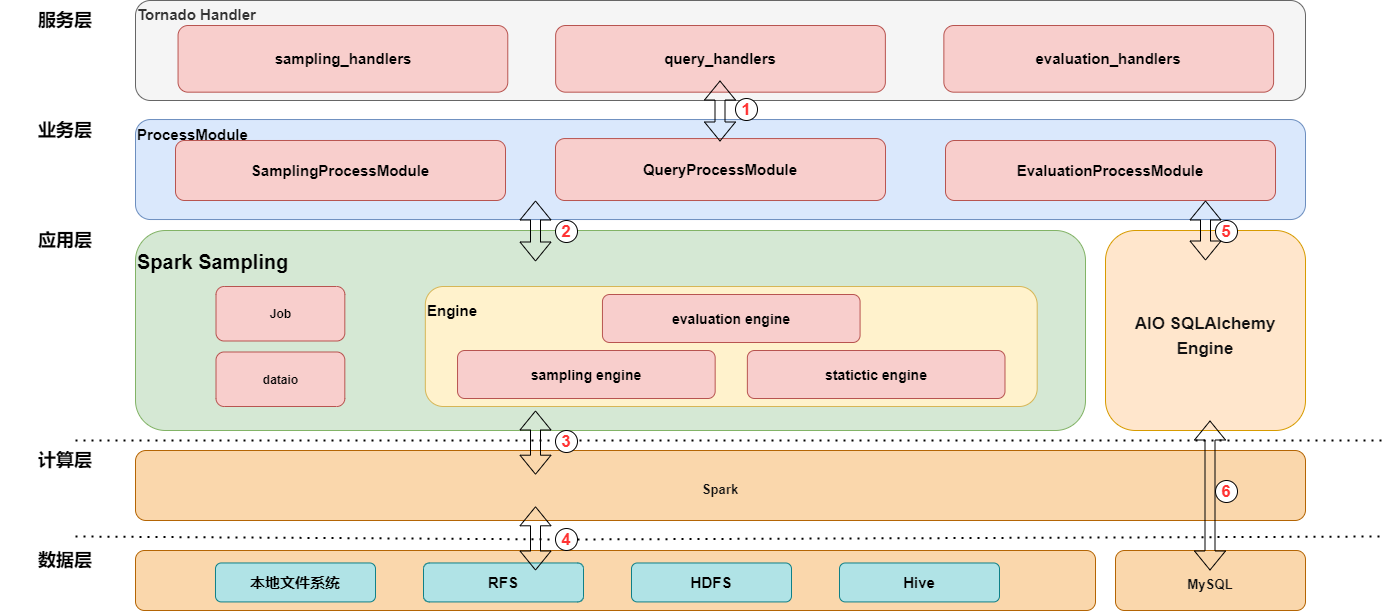

The diagram above was exported from draw.io. Its source (the exported page's mxGraphModel, read from the mxfile embedded in the PNG):
<mxGraphModel dx="982" dy="2025" grid="1" gridSize="10" guides="1" tooltips="1" connect="1" arrows="1" fold="1" page="0" pageScale="1" pageWidth="827" pageHeight="1169" math="0" shadow="0">
  <root>
    <mxCell id="0" />
    <mxCell id="1" parent="0" />
    <mxCell id="2HxVufsvWMCOda1rdbdP-23" value="&lt;h3 style=&quot;margin-top: 1.90909em ; margin-bottom: 1.27273em ; font-stretch: inherit ; font-size: 1.1em ; line-height: 1.5 ; font-family: , &amp;#34;blinkmacsystemfont&amp;#34; , &amp;#34;helvetica neue&amp;#34; , &amp;#34;pingfang sc&amp;#34; , &amp;#34;microsoft yahei&amp;#34; , &amp;#34;source han sans sc&amp;#34; , &amp;#34;noto sans cjk sc&amp;#34; , &amp;#34;wenquanyi micro hei&amp;#34; , sans-serif ; clear: left ; color: rgb(18 , 18 , 18)&quot;&gt;Spark&lt;/h3&gt;" style="rounded=1;whiteSpace=wrap;html=1;fillColor=#fad7ac;strokeColor=#b46504;fontStyle=0;fontFamily=Helvetica;" parent="1" vertex="1">
      <mxGeometry x="-80" y="380" width="1170" height="70" as="geometry" />
    </mxCell>
    <mxCell id="2HxVufsvWMCOda1rdbdP-35" value="" style="group" parent="1" vertex="1" connectable="0">
      <mxGeometry x="-80" y="160" width="950" height="200" as="geometry" />
    </mxCell>
    <mxCell id="2HxVufsvWMCOda1rdbdP-2" value="&lt;b style=&quot;font-size: 20px&quot;&gt;&lt;font style=&quot;font-size: 20px&quot;&gt;Spark Sampling&lt;br&gt;&lt;/font&gt;&lt;br style=&quot;font-size: 34px&quot;&gt;&lt;/b&gt;" style="rounded=1;whiteSpace=wrap;html=1;align=left;fillColor=#d5e8d4;strokeColor=#82b366;fontSize=34;verticalAlign=top;" parent="2HxVufsvWMCOda1rdbdP-35" vertex="1">
      <mxGeometry width="950" height="200" as="geometry" />
    </mxCell>
    <mxCell id="2HxVufsvWMCOda1rdbdP-15" value="" style="group" parent="2HxVufsvWMCOda1rdbdP-35" vertex="1" connectable="0">
      <mxGeometry x="289.8305084745762" y="56.00000000000001" width="611.864406779661" height="120" as="geometry" />
    </mxCell>
    <mxCell id="2HxVufsvWMCOda1rdbdP-16" value="Engine&lt;br style=&quot;font-size: 15px&quot;&gt;&lt;br style=&quot;font-size: 15px&quot;&gt;&lt;br style=&quot;font-size: 15px&quot;&gt;&lt;br style=&quot;font-size: 15px&quot;&gt;&lt;br style=&quot;font-size: 15px&quot;&gt;" style="rounded=1;whiteSpace=wrap;html=1;fillColor=#fff2cc;strokeColor=#d6b656;fontStyle=1;align=left;fontSize=15;" parent="2HxVufsvWMCOda1rdbdP-15" vertex="1">
      <mxGeometry width="611.864406779661" height="120" as="geometry" />
    </mxCell>
    <mxCell id="2HxVufsvWMCOda1rdbdP-17" value="&lt;b style=&quot;font-size: 14px;&quot;&gt;&lt;font style=&quot;font-size: 14px;&quot;&gt;sampling engine&lt;br style=&quot;font-size: 14px;&quot;&gt;&lt;/font&gt;&lt;/b&gt;" style="rounded=1;whiteSpace=wrap;html=1;align=center;fillColor=#f8cecc;strokeColor=#b85450;fontSize=14;" parent="2HxVufsvWMCOda1rdbdP-15" vertex="1">
      <mxGeometry x="32.20338983050847" y="64.00000000000001" width="257.62711864406776" height="48" as="geometry" />
    </mxCell>
    <mxCell id="2HxVufsvWMCOda1rdbdP-18" value="&lt;b style=&quot;font-size: 14px&quot;&gt;&lt;font style=&quot;font-size: 14px&quot;&gt;statictic engine&lt;br style=&quot;font-size: 14px&quot;&gt;&lt;/font&gt;&lt;/b&gt;" style="rounded=1;whiteSpace=wrap;html=1;align=center;fillColor=#f8cecc;strokeColor=#b85450;fontSize=14;" parent="2HxVufsvWMCOda1rdbdP-15" vertex="1">
      <mxGeometry x="322.0338983050847" y="64.00000000000001" width="257.62711864406776" height="48" as="geometry" />
    </mxCell>
    <mxCell id="2HxVufsvWMCOda1rdbdP-19" value="&lt;b style=&quot;font-size: 14px&quot;&gt;&lt;font style=&quot;font-size: 14px&quot;&gt;evaluation engine&lt;br style=&quot;font-size: 14px&quot;&gt;&lt;/font&gt;&lt;/b&gt;" style="rounded=1;whiteSpace=wrap;html=1;align=center;fillColor=#f8cecc;strokeColor=#b85450;fontSize=14;" parent="2HxVufsvWMCOda1rdbdP-15" vertex="1">
      <mxGeometry x="177.1186440677966" y="8.000000000000002" width="257.62711864406776" height="48" as="geometry" />
    </mxCell>
    <mxCell id="2HxVufsvWMCOda1rdbdP-21" value="Job" style="rounded=1;whiteSpace=wrap;html=1;fillColor=#f8cecc;strokeColor=#b85450;fontStyle=1" parent="2HxVufsvWMCOda1rdbdP-35" vertex="1">
      <mxGeometry x="80.50847457627117" y="56.00000000000001" width="128.8135593220339" height="54.496" as="geometry" />
    </mxCell>
    <mxCell id="2HxVufsvWMCOda1rdbdP-22" value="dataio" style="rounded=1;whiteSpace=wrap;html=1;fillColor=#f8cecc;strokeColor=#b85450;fontStyle=1" parent="2HxVufsvWMCOda1rdbdP-35" vertex="1">
      <mxGeometry x="80.50847457627117" y="121.50400000000002" width="128.8135593220339" height="54.496" as="geometry" />
    </mxCell>
    <mxCell id="2HxVufsvWMCOda1rdbdP-50" value="" style="shape=flexArrow;endArrow=classic;html=1;fontFamily=Helvetica;fontSize=34;startArrow=block;" parent="2HxVufsvWMCOda1rdbdP-35" edge="1">
      <mxGeometry width="50" height="50" relative="1" as="geometry">
        <mxPoint x="399.9966666666666" y="180.00368421052627" as="sourcePoint" />
        <mxPoint x="399.9966666666666" y="244.21421052631575" as="targetPoint" />
      </mxGeometry>
    </mxCell>
    <mxCell id="2HxVufsvWMCOda1rdbdP-14" value="&lt;h3 style=&quot;margin-top: 1.90909em; margin-bottom: 1.27273em; font-stretch: inherit; font-size: 17px; line-height: 1.5; clear: left; color: rgb(18, 18, 18);&quot;&gt;AIO SQLAlchemy Engine&lt;/h3&gt;" style="rounded=1;whiteSpace=wrap;html=1;fillColor=#ffe6cc;strokeColor=#d79b00;fontStyle=0;fontSize=17;" parent="1" vertex="1">
      <mxGeometry x="890" y="160" width="200" height="200" as="geometry" />
    </mxCell>
    <mxCell id="2HxVufsvWMCOda1rdbdP-39" value="" style="group;" parent="1" vertex="1" connectable="0">
      <mxGeometry x="-80" y="50" width="1170" height="122" as="geometry" />
    </mxCell>
    <mxCell id="2HxVufsvWMCOda1rdbdP-1" value="&lt;div&gt;&lt;font style=&quot;font-size: 15px&quot;&gt;ProcessModule&lt;/font&gt;&lt;/div&gt;&lt;div&gt;&lt;br&gt;&lt;/div&gt;&lt;div&gt;&lt;br&gt;&lt;/div&gt;&lt;div&gt;&lt;br&gt;&lt;/div&gt;&lt;div&gt;&lt;br&gt;&lt;/div&gt;&lt;div&gt;&lt;br&gt;&lt;/div&gt;" style="rounded=1;whiteSpace=wrap;html=1;align=left;fontStyle=1;fillColor=#dae8fc;strokeColor=#6c8ebf;" parent="2HxVufsvWMCOda1rdbdP-39" vertex="1">
      <mxGeometry y="-0.97" width="1170" height="100" as="geometry" />
    </mxCell>
    <mxCell id="2HxVufsvWMCOda1rdbdP-4" value="SamplingProcessModule" style="rounded=1;whiteSpace=wrap;html=1;fillColor=#f8cecc;strokeColor=#b85450;fontStyle=1;fontSize=15;" parent="2HxVufsvWMCOda1rdbdP-39" vertex="1">
      <mxGeometry x="40" y="19.99" width="330" height="60.01" as="geometry" />
    </mxCell>
    <mxCell id="2HxVufsvWMCOda1rdbdP-12" value="QueryProcessModule" style="rounded=1;whiteSpace=wrap;html=1;fillColor=#f8cecc;strokeColor=#b85450;fontStyle=1;fontSize=15;" parent="2HxVufsvWMCOda1rdbdP-39" vertex="1">
      <mxGeometry x="420" y="18.07" width="330" height="61.93" as="geometry" />
    </mxCell>
    <mxCell id="2HxVufsvWMCOda1rdbdP-13" value="EvaluationProcessModule" style="rounded=1;whiteSpace=wrap;html=1;fillColor=#f8cecc;strokeColor=#b85450;fontStyle=1;fontSize=15;" parent="2HxVufsvWMCOda1rdbdP-39" vertex="1">
      <mxGeometry x="810" y="20" width="330" height="60" as="geometry" />
    </mxCell>
    <mxCell id="2HxVufsvWMCOda1rdbdP-48" value="" style="shape=flexArrow;endArrow=classic;html=1;fontFamily=Helvetica;fontSize=34;startArrow=block;" parent="2HxVufsvWMCOda1rdbdP-39" edge="1">
      <mxGeometry width="50" height="50" relative="1" as="geometry">
        <mxPoint x="400" y="80" as="sourcePoint" />
        <mxPoint x="400" y="141" as="targetPoint" />
      </mxGeometry>
    </mxCell>
    <mxCell id="w-1d1ukkytcrAYm2lBea-3" value="2" style="ellipse;whiteSpace=wrap;html=1;aspect=fixed;fontSize=17;labelBackgroundColor=none;fontColor=#FF3333;fontStyle=1" parent="2HxVufsvWMCOda1rdbdP-39" vertex="1">
      <mxGeometry x="420" y="100" width="22" height="22" as="geometry" />
    </mxCell>
    <mxCell id="2HxVufsvWMCOda1rdbdP-7" style="edgeStyle=none;rounded=0;jumpStyle=none;orthogonalLoop=1;jettySize=auto;html=1;exitX=0.5;exitY=1;exitDx=0;exitDy=0;startArrow=none;startFill=0;endArrow=classic;endFill=1;strokeColor=#000000;" parent="1" edge="1">
      <mxGeometry relative="1" as="geometry">
        <mxPoint x="195" y="338.75" as="sourcePoint" />
        <mxPoint x="195" y="338.75" as="targetPoint" />
      </mxGeometry>
    </mxCell>
    <mxCell id="2HxVufsvWMCOda1rdbdP-24" value="" style="endArrow=none;dashed=1;html=1;dashPattern=1 3;strokeWidth=2;fontFamily=Helvetica;fontSize=34;" parent="1" source="w-1d1ukkytcrAYm2lBea-5" edge="1">
      <mxGeometry width="50" height="50" relative="1" as="geometry">
        <mxPoint x="-140" y="466" as="sourcePoint" />
        <mxPoint x="1170" y="466" as="targetPoint" />
      </mxGeometry>
    </mxCell>
    <mxCell id="2HxVufsvWMCOda1rdbdP-25" value="" style="endArrow=none;dashed=1;html=1;dashPattern=1 3;strokeWidth=2;fontFamily=Helvetica;fontSize=34;" parent="1" edge="1">
      <mxGeometry width="50" height="50" relative="1" as="geometry">
        <mxPoint x="-140" y="370" as="sourcePoint" />
        <mxPoint x="1170" y="370" as="targetPoint" />
      </mxGeometry>
    </mxCell>
    <mxCell id="2HxVufsvWMCOda1rdbdP-33" value="" style="group;fontSize=9;" parent="1" vertex="1" connectable="0">
      <mxGeometry x="-80" y="-70" width="1170" height="100" as="geometry" />
    </mxCell>
    <mxCell id="2HxVufsvWMCOda1rdbdP-3" value="&lt;div style=&quot;font-size: 15px&quot;&gt;&lt;font style=&quot;font-size: 15px&quot;&gt;Tornado Handler&lt;/font&gt;&lt;/div&gt;&lt;div style=&quot;font-size: 15px&quot;&gt;&lt;br&gt;&lt;/div&gt;&lt;font style=&quot;font-size: 15px&quot;&gt;&lt;br&gt;&lt;br&gt;&lt;/font&gt;&lt;div style=&quot;font-size: 15px&quot;&gt;&lt;br&gt;&lt;/div&gt;" style="rounded=1;whiteSpace=wrap;html=1;align=left;fontStyle=1;fillColor=#f5f5f5;strokeColor=#666666;fontColor=#333333;" parent="2HxVufsvWMCOda1rdbdP-33" vertex="1">
      <mxGeometry width="1170" height="100" as="geometry" />
    </mxCell>
    <mxCell id="2HxVufsvWMCOda1rdbdP-9" value="sampling_handlers" style="rounded=1;whiteSpace=wrap;html=1;fillColor=#f8cecc;strokeColor=#b85450;fontSize=15;fontStyle=1" parent="2HxVufsvWMCOda1rdbdP-33" vertex="1">
      <mxGeometry x="42.54545454545453" y="25" width="329.7272727272727" height="66.66666666666667" as="geometry" />
    </mxCell>
    <mxCell id="2HxVufsvWMCOda1rdbdP-10" value="query_handlers" style="rounded=1;whiteSpace=wrap;html=1;fillColor=#f8cecc;strokeColor=#b85450;fontSize=15;fontStyle=1" parent="2HxVufsvWMCOda1rdbdP-33" vertex="1">
      <mxGeometry x="420.1363636363635" y="25" width="329.7272727272727" height="66.66666666666667" as="geometry" />
    </mxCell>
    <mxCell id="2HxVufsvWMCOda1rdbdP-11" value="evaluation_handlers" style="rounded=1;whiteSpace=wrap;html=1;fillColor=#f8cecc;strokeColor=#b85450;fontSize=15;fontStyle=1" parent="2HxVufsvWMCOda1rdbdP-33" vertex="1">
      <mxGeometry x="808.3636363636361" y="25" width="329.7272727272727" height="66.66666666666667" as="geometry" />
    </mxCell>
    <mxCell id="2HxVufsvWMCOda1rdbdP-55" value="" style="shape=flexArrow;endArrow=classic;html=1;fontFamily=Helvetica;fontSize=34;startArrow=block;" parent="2HxVufsvWMCOda1rdbdP-33" edge="1">
      <mxGeometry width="50" height="50" relative="1" as="geometry">
        <mxPoint x="584.5" y="80" as="sourcePoint" />
        <mxPoint x="584.5" y="141" as="targetPoint" />
      </mxGeometry>
    </mxCell>
    <mxCell id="2HxVufsvWMCOda1rdbdP-53" value="&lt;h3 style=&quot;margin-top: 1.90909em ; margin-bottom: 1.27273em ; font-stretch: inherit ; font-size: 1.1em ; line-height: 1.5 ; font-family: , &amp;#34;blinkmacsystemfont&amp;#34; , &amp;#34;helvetica neue&amp;#34; , &amp;#34;pingfang sc&amp;#34; , &amp;#34;microsoft yahei&amp;#34; , &amp;#34;source han sans sc&amp;#34; , &amp;#34;noto sans cjk sc&amp;#34; , &amp;#34;wenquanyi micro hei&amp;#34; , sans-serif ; clear: left ; color: rgb(18 , 18 , 18)&quot;&gt;MySQL&lt;/h3&gt;" style="rounded=1;whiteSpace=wrap;html=1;fillColor=#fad7ac;strokeColor=#b46504;fontStyle=0;" parent="1" vertex="1">
      <mxGeometry x="900" y="480" width="190" height="60" as="geometry" />
    </mxCell>
    <mxCell id="2HxVufsvWMCOda1rdbdP-52" value="" style="shape=flexArrow;endArrow=classic;html=1;fontFamily=Helvetica;fontSize=34;startArrow=block;" parent="1" edge="1">
      <mxGeometry width="50" height="50" relative="1" as="geometry">
        <mxPoint x="994.5" y="350" as="sourcePoint" />
        <mxPoint x="994.5" y="500" as="targetPoint" />
      </mxGeometry>
    </mxCell>
    <mxCell id="2HxVufsvWMCOda1rdbdP-56" value="计算层" style="text;html=1;strokeColor=none;fillColor=none;align=center;verticalAlign=middle;whiteSpace=wrap;rounded=0;fontSize=18;fontStyle=1" parent="1" vertex="1">
      <mxGeometry x="-190" y="380" width="80" height="20" as="geometry" />
    </mxCell>
    <mxCell id="2HxVufsvWMCOda1rdbdP-57" value="应用层" style="text;html=1;strokeColor=none;fillColor=none;align=center;verticalAlign=middle;whiteSpace=wrap;rounded=0;fontSize=18;fontStyle=1" parent="1" vertex="1">
      <mxGeometry x="-215" y="160" width="130" height="20" as="geometry" />
    </mxCell>
    <mxCell id="2HxVufsvWMCOda1rdbdP-58" value="业务层" style="text;html=1;strokeColor=none;fillColor=none;align=center;verticalAlign=middle;whiteSpace=wrap;rounded=0;fontSize=18;fontStyle=1" parent="1" vertex="1">
      <mxGeometry x="-190" y="50" width="80" height="20" as="geometry" />
    </mxCell>
    <mxCell id="2HxVufsvWMCOda1rdbdP-59" value="服务层" style="text;html=1;strokeColor=none;fillColor=none;align=center;verticalAlign=middle;whiteSpace=wrap;rounded=0;fontSize=18;fontStyle=1" parent="1" vertex="1">
      <mxGeometry x="-190" y="-60" width="80" height="20" as="geometry" />
    </mxCell>
    <mxCell id="2HxVufsvWMCOda1rdbdP-62" value="数据层" style="text;html=1;strokeColor=none;fillColor=none;align=center;verticalAlign=middle;whiteSpace=wrap;rounded=0;fontSize=18;fontStyle=1" parent="1" vertex="1">
      <mxGeometry x="-190" y="480" width="80" height="20" as="geometry" />
    </mxCell>
    <mxCell id="2HxVufsvWMCOda1rdbdP-47" value="" style="shape=flexArrow;endArrow=classic;html=1;fontFamily=Helvetica;fontSize=34;startArrow=block;" parent="1" edge="1">
      <mxGeometry width="50" height="50" relative="1" as="geometry">
        <mxPoint x="990" y="190" as="sourcePoint" />
        <mxPoint x="990" y="130" as="targetPoint" />
      </mxGeometry>
    </mxCell>
    <mxCell id="sTHwzMfDHDHEv-8DSL1a-1" value="" style="group" parent="1" vertex="1" connectable="0">
      <mxGeometry x="-80" y="480" width="960" height="60" as="geometry" />
    </mxCell>
    <mxCell id="2HxVufsvWMCOda1rdbdP-40" value="&lt;h3 style=&quot;margin-top: 1.90909em ; margin-bottom: 1.27273em ; font-stretch: inherit ; font-size: 1.1em ; line-height: 1.5 ; font-family: , &amp;#34;blinkmacsystemfont&amp;#34; , &amp;#34;helvetica neue&amp;#34; , &amp;#34;pingfang sc&amp;#34; , &amp;#34;microsoft yahei&amp;#34; , &amp;#34;source han sans sc&amp;#34; , &amp;#34;noto sans cjk sc&amp;#34; , &amp;#34;wenquanyi micro hei&amp;#34; , sans-serif ; clear: left ; color: rgb(18 , 18 , 18)&quot;&gt;&lt;br&gt;&lt;/h3&gt;" style="rounded=1;whiteSpace=wrap;html=1;fillColor=#fad7ac;strokeColor=#b46504;fontStyle=0" parent="sTHwzMfDHDHEv-8DSL1a-1" vertex="1">
      <mxGeometry width="960" height="60" as="geometry" />
    </mxCell>
    <mxCell id="2HxVufsvWMCOda1rdbdP-41" value="本地文件系统" style="rounded=1;whiteSpace=wrap;html=1;fillColor=#b0e3e6;strokeColor=#0e8088;fontStyle=1;fontSize=15;" parent="sTHwzMfDHDHEv-8DSL1a-1" vertex="1">
      <mxGeometry x="80" y="12.47142857142858" width="160" height="38.957142857142856" as="geometry" />
    </mxCell>
    <mxCell id="2HxVufsvWMCOda1rdbdP-42" value="RFS" style="rounded=1;whiteSpace=wrap;html=1;fillColor=#b0e3e6;strokeColor=#0e8088;fontStyle=1;fontSize=15;" parent="sTHwzMfDHDHEv-8DSL1a-1" vertex="1">
      <mxGeometry x="288" y="12.47142857142858" width="160" height="38.957142857142856" as="geometry" />
    </mxCell>
    <mxCell id="2HxVufsvWMCOda1rdbdP-43" value="HDFS" style="rounded=1;whiteSpace=wrap;html=1;fillColor=#b0e3e6;strokeColor=#0e8088;fontStyle=1;fontSize=15;" parent="sTHwzMfDHDHEv-8DSL1a-1" vertex="1">
      <mxGeometry x="496" y="12.48" width="160" height="38.94857142857143" as="geometry" />
    </mxCell>
    <mxCell id="2HxVufsvWMCOda1rdbdP-44" value="Hive" style="rounded=1;whiteSpace=wrap;html=1;fillColor=#b0e3e6;strokeColor=#0e8088;fontStyle=1;fontSize=15;" parent="sTHwzMfDHDHEv-8DSL1a-1" vertex="1">
      <mxGeometry x="704" y="12.48" width="160" height="38.94857142857143" as="geometry" />
    </mxCell>
    <mxCell id="sTHwzMfDHDHEv-8DSL1a-2" value="" style="shape=flexArrow;endArrow=classic;html=1;fontFamily=Helvetica;fontSize=34;startArrow=block;" parent="1" edge="1">
      <mxGeometry width="50" height="50" relative="1" as="geometry">
        <mxPoint x="319.99666666666644" y="435.79368421052624" as="sourcePoint" />
        <mxPoint x="319.99666666666644" y="500.00421052631583" as="targetPoint" />
      </mxGeometry>
    </mxCell>
    <mxCell id="w-1d1ukkytcrAYm2lBea-2" value="1" style="ellipse;whiteSpace=wrap;html=1;aspect=fixed;fontSize=17;labelBackgroundColor=none;fontColor=#FF3333;fontStyle=1" parent="1" vertex="1">
      <mxGeometry x="520" y="28" width="22" height="22" as="geometry" />
    </mxCell>
    <mxCell id="w-1d1ukkytcrAYm2lBea-4" value="3" style="ellipse;whiteSpace=wrap;html=1;aspect=fixed;fontSize=17;labelBackgroundColor=none;fontColor=#FF3333;fontStyle=1" parent="1" vertex="1">
      <mxGeometry x="340" y="360" width="22" height="22" as="geometry" />
    </mxCell>
    <mxCell id="w-1d1ukkytcrAYm2lBea-5" value="4" style="ellipse;whiteSpace=wrap;html=1;aspect=fixed;fontSize=17;labelBackgroundColor=none;fontColor=#FF3333;fontStyle=1" parent="1" vertex="1">
      <mxGeometry x="340" y="458" width="22" height="22" as="geometry" />
    </mxCell>
    <mxCell id="w-1d1ukkytcrAYm2lBea-6" value="" style="endArrow=none;dashed=1;html=1;dashPattern=1 3;strokeWidth=2;fontFamily=Helvetica;fontSize=34;" parent="1" target="w-1d1ukkytcrAYm2lBea-5" edge="1">
      <mxGeometry width="50" height="50" relative="1" as="geometry">
        <mxPoint x="-140" y="466" as="sourcePoint" />
        <mxPoint x="1170" y="466" as="targetPoint" />
      </mxGeometry>
    </mxCell>
    <mxCell id="w-1d1ukkytcrAYm2lBea-7" value="5" style="ellipse;whiteSpace=wrap;html=1;aspect=fixed;fontSize=17;labelBackgroundColor=none;fontColor=#FF3333;fontStyle=1" parent="1" vertex="1">
      <mxGeometry x="1000" y="150" width="22" height="22" as="geometry" />
    </mxCell>
    <mxCell id="w-1d1ukkytcrAYm2lBea-8" value="6" style="ellipse;whiteSpace=wrap;html=1;aspect=fixed;fontSize=17;labelBackgroundColor=none;fontColor=#FF3333;fontStyle=1" parent="1" vertex="1">
      <mxGeometry x="1000" y="410" width="22" height="22" as="geometry" />
    </mxCell>
  </root>
</mxGraphModel>